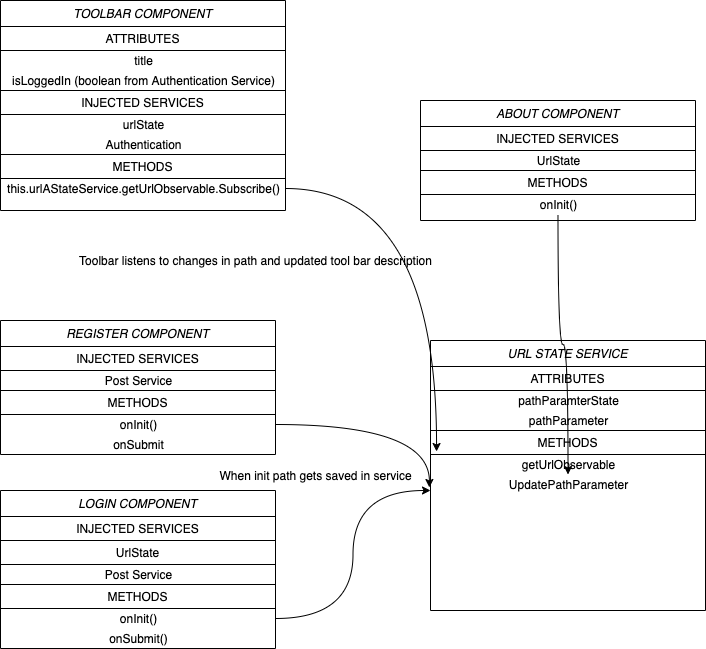

The diagram above was exported from draw.io. Its source (the exported page's mxGraphModel, read from the mxfile embedded in the PNG):
<mxGraphModel dx="2253" dy="1906" grid="1" gridSize="10" guides="1" tooltips="1" connect="1" arrows="1" fold="1" page="1" pageScale="1" pageWidth="827" pageHeight="1169" math="0" shadow="0">
  <root>
    <mxCell id="WIyWlLk6GJQsqaUBKTNV-0" />
    <mxCell id="WIyWlLk6GJQsqaUBKTNV-1" parent="WIyWlLk6GJQsqaUBKTNV-0" />
    <mxCell id="dnsaH7N6MKf-vZxBIFXo-0" value="URL STATE SERVICE" style="swimlane;fontStyle=2;align=center;verticalAlign=top;childLayout=stackLayout;horizontal=1;startSize=26;horizontalStack=0;resizeParent=1;resizeLast=0;collapsible=1;marginBottom=0;rounded=0;shadow=0;strokeWidth=1;" vertex="1" parent="WIyWlLk6GJQsqaUBKTNV-1">
      <mxGeometry x="370" y="-40" width="275" height="270" as="geometry">
        <mxRectangle x="230" y="140" width="160" height="26" as="alternateBounds" />
      </mxGeometry>
    </mxCell>
    <mxCell id="dnsaH7N6MKf-vZxBIFXo-1" value="ATTRIBUTES" style="whiteSpace=wrap;html=1;align=center;" vertex="1" parent="dnsaH7N6MKf-vZxBIFXo-0">
      <mxGeometry y="26" width="275" height="24" as="geometry" />
    </mxCell>
    <mxCell id="dnsaH7N6MKf-vZxBIFXo-2" value="pathParamterState" style="text;html=1;align=center;verticalAlign=middle;resizable=0;points=[];autosize=1;strokeColor=none;" vertex="1" parent="dnsaH7N6MKf-vZxBIFXo-0">
      <mxGeometry y="50" width="275" height="20" as="geometry" />
    </mxCell>
    <mxCell id="dnsaH7N6MKf-vZxBIFXo-3" value="pathParameter" style="text;html=1;align=center;verticalAlign=middle;resizable=0;points=[];autosize=1;strokeColor=none;" vertex="1" parent="dnsaH7N6MKf-vZxBIFXo-0">
      <mxGeometry y="70" width="275" height="20" as="geometry" />
    </mxCell>
    <mxCell id="dnsaH7N6MKf-vZxBIFXo-4" value="METHODS" style="whiteSpace=wrap;html=1;align=center;" vertex="1" parent="dnsaH7N6MKf-vZxBIFXo-0">
      <mxGeometry y="90" width="275" height="24" as="geometry" />
    </mxCell>
    <mxCell id="dnsaH7N6MKf-vZxBIFXo-5" value="getUrlObservable" style="text;html=1;align=center;verticalAlign=middle;resizable=0;points=[];autosize=1;strokeColor=none;" vertex="1" parent="dnsaH7N6MKf-vZxBIFXo-0">
      <mxGeometry y="114" width="275" height="20" as="geometry" />
    </mxCell>
    <mxCell id="dnsaH7N6MKf-vZxBIFXo-6" value="UpdatePathParameter" style="text;html=1;align=center;verticalAlign=middle;resizable=0;points=[];autosize=1;strokeColor=none;" vertex="1" parent="dnsaH7N6MKf-vZxBIFXo-0">
      <mxGeometry y="134" width="275" height="20" as="geometry" />
    </mxCell>
    <mxCell id="dnsaH7N6MKf-vZxBIFXo-7" value="TOOLBAR COMPONENT" style="swimlane;fontStyle=2;align=center;verticalAlign=top;childLayout=stackLayout;horizontal=1;startSize=26;horizontalStack=0;resizeParent=1;resizeLast=0;collapsible=1;marginBottom=0;rounded=0;shadow=0;strokeWidth=1;" vertex="1" parent="WIyWlLk6GJQsqaUBKTNV-1">
      <mxGeometry x="-60" y="-380" width="285" height="210" as="geometry">
        <mxRectangle x="230" y="140" width="160" height="26" as="alternateBounds" />
      </mxGeometry>
    </mxCell>
    <mxCell id="dnsaH7N6MKf-vZxBIFXo-8" value="ATTRIBUTES" style="whiteSpace=wrap;html=1;align=center;" vertex="1" parent="dnsaH7N6MKf-vZxBIFXo-7">
      <mxGeometry y="26" width="285" height="24" as="geometry" />
    </mxCell>
    <mxCell id="dnsaH7N6MKf-vZxBIFXo-9" value="title" style="text;html=1;align=center;verticalAlign=middle;resizable=0;points=[];autosize=1;strokeColor=none;" vertex="1" parent="dnsaH7N6MKf-vZxBIFXo-7">
      <mxGeometry y="50" width="285" height="20" as="geometry" />
    </mxCell>
    <mxCell id="dnsaH7N6MKf-vZxBIFXo-10" value="isLoggedIn (boolean from Authentication Service)" style="text;html=1;align=center;verticalAlign=middle;resizable=0;points=[];autosize=1;strokeColor=none;" vertex="1" parent="dnsaH7N6MKf-vZxBIFXo-7">
      <mxGeometry y="70" width="285" height="20" as="geometry" />
    </mxCell>
    <mxCell id="dnsaH7N6MKf-vZxBIFXo-11" value="INJECTED SERVICES" style="whiteSpace=wrap;html=1;align=center;" vertex="1" parent="dnsaH7N6MKf-vZxBIFXo-7">
      <mxGeometry y="90" width="285" height="24" as="geometry" />
    </mxCell>
    <mxCell id="dnsaH7N6MKf-vZxBIFXo-12" value="urlState" style="text;html=1;align=center;verticalAlign=middle;resizable=0;points=[];autosize=1;strokeColor=none;" vertex="1" parent="dnsaH7N6MKf-vZxBIFXo-7">
      <mxGeometry y="114" width="285" height="20" as="geometry" />
    </mxCell>
    <mxCell id="dnsaH7N6MKf-vZxBIFXo-13" value="Authentication" style="text;html=1;align=center;verticalAlign=middle;resizable=0;points=[];autosize=1;strokeColor=none;" vertex="1" parent="dnsaH7N6MKf-vZxBIFXo-7">
      <mxGeometry y="134" width="285" height="20" as="geometry" />
    </mxCell>
    <mxCell id="dnsaH7N6MKf-vZxBIFXo-14" value="METHODS" style="whiteSpace=wrap;html=1;align=center;" vertex="1" parent="dnsaH7N6MKf-vZxBIFXo-7">
      <mxGeometry y="154" width="285" height="24" as="geometry" />
    </mxCell>
    <mxCell id="dnsaH7N6MKf-vZxBIFXo-15" value="this.urlAStateService.getUrlObservable.Subscribe()" style="text;html=1;align=center;verticalAlign=middle;resizable=0;points=[];autosize=1;strokeColor=none;" vertex="1" parent="dnsaH7N6MKf-vZxBIFXo-7">
      <mxGeometry y="178" width="285" height="20" as="geometry" />
    </mxCell>
    <mxCell id="dnsaH7N6MKf-vZxBIFXo-16" style="edgeStyle=orthogonalEdgeStyle;curved=1;rounded=0;orthogonalLoop=1;jettySize=auto;html=1;align=center;" edge="1" parent="dnsaH7N6MKf-vZxBIFXo-7">
      <mxGeometry relative="1" as="geometry">
        <mxPoint x="142.5" y="218" as="sourcePoint" />
      </mxGeometry>
    </mxCell>
    <mxCell id="dnsaH7N6MKf-vZxBIFXo-17" value="REGISTER COMPONENT" style="swimlane;fontStyle=2;align=center;verticalAlign=top;childLayout=stackLayout;horizontal=1;startSize=26;horizontalStack=0;resizeParent=1;resizeLast=0;collapsible=1;marginBottom=0;rounded=0;shadow=0;strokeWidth=1;" vertex="1" parent="WIyWlLk6GJQsqaUBKTNV-1">
      <mxGeometry x="-60" y="-60" width="275" height="134" as="geometry">
        <mxRectangle x="230" y="140" width="160" height="26" as="alternateBounds" />
      </mxGeometry>
    </mxCell>
    <mxCell id="dnsaH7N6MKf-vZxBIFXo-18" value="INJECTED SERVICES" style="whiteSpace=wrap;html=1;align=center;" vertex="1" parent="dnsaH7N6MKf-vZxBIFXo-17">
      <mxGeometry y="26" width="275" height="24" as="geometry" />
    </mxCell>
    <mxCell id="dnsaH7N6MKf-vZxBIFXo-19" value="Post Service" style="text;html=1;align=center;verticalAlign=middle;resizable=0;points=[];autosize=1;strokeColor=none;" vertex="1" parent="dnsaH7N6MKf-vZxBIFXo-17">
      <mxGeometry y="50" width="275" height="20" as="geometry" />
    </mxCell>
    <mxCell id="dnsaH7N6MKf-vZxBIFXo-20" value="METHODS" style="whiteSpace=wrap;html=1;align=center;" vertex="1" parent="dnsaH7N6MKf-vZxBIFXo-17">
      <mxGeometry y="70" width="275" height="24" as="geometry" />
    </mxCell>
    <mxCell id="dnsaH7N6MKf-vZxBIFXo-21" value="onInit()" style="text;html=1;align=center;verticalAlign=middle;resizable=0;points=[];autosize=1;strokeColor=none;" vertex="1" parent="dnsaH7N6MKf-vZxBIFXo-17">
      <mxGeometry y="94" width="275" height="20" as="geometry" />
    </mxCell>
    <mxCell id="dnsaH7N6MKf-vZxBIFXo-22" value="onSubmit" style="text;html=1;align=center;verticalAlign=middle;resizable=0;points=[];autosize=1;strokeColor=none;" vertex="1" parent="dnsaH7N6MKf-vZxBIFXo-17">
      <mxGeometry y="114" width="275" height="20" as="geometry" />
    </mxCell>
    <mxCell id="dnsaH7N6MKf-vZxBIFXo-23" value="LOGIN COMPONENT" style="swimlane;fontStyle=2;align=center;verticalAlign=top;childLayout=stackLayout;horizontal=1;startSize=26;horizontalStack=0;resizeParent=1;resizeLast=0;collapsible=1;marginBottom=0;rounded=0;shadow=0;strokeWidth=1;" vertex="1" parent="WIyWlLk6GJQsqaUBKTNV-1">
      <mxGeometry x="-60" y="110" width="275" height="158" as="geometry">
        <mxRectangle x="230" y="140" width="160" height="26" as="alternateBounds" />
      </mxGeometry>
    </mxCell>
    <mxCell id="dnsaH7N6MKf-vZxBIFXo-24" value="INJECTED SERVICES" style="whiteSpace=wrap;html=1;align=center;" vertex="1" parent="dnsaH7N6MKf-vZxBIFXo-23">
      <mxGeometry y="26" width="275" height="24" as="geometry" />
    </mxCell>
    <mxCell id="dnsaH7N6MKf-vZxBIFXo-25" value="UrlState" style="whiteSpace=wrap;html=1;align=center;" vertex="1" parent="dnsaH7N6MKf-vZxBIFXo-23">
      <mxGeometry y="50" width="275" height="24" as="geometry" />
    </mxCell>
    <mxCell id="dnsaH7N6MKf-vZxBIFXo-26" value="Post Service" style="text;html=1;align=center;verticalAlign=middle;resizable=0;points=[];autosize=1;strokeColor=none;" vertex="1" parent="dnsaH7N6MKf-vZxBIFXo-23">
      <mxGeometry y="74" width="275" height="20" as="geometry" />
    </mxCell>
    <mxCell id="dnsaH7N6MKf-vZxBIFXo-27" value="METHODS" style="whiteSpace=wrap;html=1;align=center;" vertex="1" parent="dnsaH7N6MKf-vZxBIFXo-23">
      <mxGeometry y="94" width="275" height="24" as="geometry" />
    </mxCell>
    <mxCell id="dnsaH7N6MKf-vZxBIFXo-28" value="onInit()" style="text;html=1;align=center;verticalAlign=middle;resizable=0;points=[];autosize=1;strokeColor=none;" vertex="1" parent="dnsaH7N6MKf-vZxBIFXo-23">
      <mxGeometry y="118" width="275" height="20" as="geometry" />
    </mxCell>
    <mxCell id="dnsaH7N6MKf-vZxBIFXo-29" value="onSubmit()" style="text;html=1;align=center;verticalAlign=middle;resizable=0;points=[];autosize=1;strokeColor=none;" vertex="1" parent="dnsaH7N6MKf-vZxBIFXo-23">
      <mxGeometry y="138" width="275" height="20" as="geometry" />
    </mxCell>
    <mxCell id="dnsaH7N6MKf-vZxBIFXo-30" value="ABOUT COMPONENT" style="swimlane;fontStyle=2;align=center;verticalAlign=top;childLayout=stackLayout;horizontal=1;startSize=26;horizontalStack=0;resizeParent=1;resizeLast=0;collapsible=1;marginBottom=0;rounded=0;shadow=0;strokeWidth=1;" vertex="1" parent="WIyWlLk6GJQsqaUBKTNV-1">
      <mxGeometry x="360" y="-280" width="275" height="120" as="geometry">
        <mxRectangle x="230" y="140" width="160" height="26" as="alternateBounds" />
      </mxGeometry>
    </mxCell>
    <mxCell id="dnsaH7N6MKf-vZxBIFXo-31" value="INJECTED SERVICES" style="whiteSpace=wrap;html=1;align=center;" vertex="1" parent="dnsaH7N6MKf-vZxBIFXo-30">
      <mxGeometry y="26" width="275" height="24" as="geometry" />
    </mxCell>
    <mxCell id="dnsaH7N6MKf-vZxBIFXo-32" value="&lt;span&gt;UrlState&lt;/span&gt;" style="text;html=1;align=center;verticalAlign=middle;resizable=0;points=[];autosize=1;strokeColor=none;" vertex="1" parent="dnsaH7N6MKf-vZxBIFXo-30">
      <mxGeometry y="50" width="275" height="20" as="geometry" />
    </mxCell>
    <mxCell id="dnsaH7N6MKf-vZxBIFXo-33" value="METHODS" style="whiteSpace=wrap;html=1;align=center;" vertex="1" parent="dnsaH7N6MKf-vZxBIFXo-30">
      <mxGeometry y="70" width="275" height="24" as="geometry" />
    </mxCell>
    <mxCell id="dnsaH7N6MKf-vZxBIFXo-34" value="onInit()" style="text;html=1;align=center;verticalAlign=middle;resizable=0;points=[];autosize=1;strokeColor=none;" vertex="1" parent="dnsaH7N6MKf-vZxBIFXo-30">
      <mxGeometry y="94" width="275" height="20" as="geometry" />
    </mxCell>
    <mxCell id="dnsaH7N6MKf-vZxBIFXo-35" style="edgeStyle=orthogonalEdgeStyle;curved=1;rounded=0;orthogonalLoop=1;jettySize=auto;html=1;entryX=0;entryY=0.8;entryDx=0;entryDy=0;entryPerimeter=0;align=center;" edge="1" parent="WIyWlLk6GJQsqaUBKTNV-1" source="dnsaH7N6MKf-vZxBIFXo-28" target="dnsaH7N6MKf-vZxBIFXo-6">
      <mxGeometry relative="1" as="geometry" />
    </mxCell>
    <mxCell id="dnsaH7N6MKf-vZxBIFXo-36" style="edgeStyle=orthogonalEdgeStyle;curved=1;rounded=0;orthogonalLoop=1;jettySize=auto;html=1;align=center;" edge="1" parent="WIyWlLk6GJQsqaUBKTNV-1" source="dnsaH7N6MKf-vZxBIFXo-34" target="dnsaH7N6MKf-vZxBIFXo-6">
      <mxGeometry relative="1" as="geometry" />
    </mxCell>
    <mxCell id="dnsaH7N6MKf-vZxBIFXo-37" style="edgeStyle=orthogonalEdgeStyle;curved=1;rounded=0;orthogonalLoop=1;jettySize=auto;html=1;entryX=-0.004;entryY=0.65;entryDx=0;entryDy=0;entryPerimeter=0;align=center;" edge="1" parent="WIyWlLk6GJQsqaUBKTNV-1" source="dnsaH7N6MKf-vZxBIFXo-21" target="dnsaH7N6MKf-vZxBIFXo-6">
      <mxGeometry relative="1" as="geometry" />
    </mxCell>
    <mxCell id="dnsaH7N6MKf-vZxBIFXo-38" value="When init path gets saved in service" style="text;html=1;align=center;verticalAlign=middle;resizable=0;points=[];autosize=1;strokeColor=none;" vertex="1" parent="WIyWlLk6GJQsqaUBKTNV-1">
      <mxGeometry x="150" y="85" width="210" height="20" as="geometry" />
    </mxCell>
    <mxCell id="dnsaH7N6MKf-vZxBIFXo-39" style="edgeStyle=orthogonalEdgeStyle;curved=1;rounded=0;orthogonalLoop=1;jettySize=auto;html=1;entryX=0.022;entryY=-0.15;entryDx=0;entryDy=0;entryPerimeter=0;align=center;" edge="1" parent="WIyWlLk6GJQsqaUBKTNV-1" source="dnsaH7N6MKf-vZxBIFXo-15" target="dnsaH7N6MKf-vZxBIFXo-5">
      <mxGeometry relative="1" as="geometry" />
    </mxCell>
    <mxCell id="dnsaH7N6MKf-vZxBIFXo-40" value="Toolbar listens to changes in path and updated tool bar description" style="text;html=1;align=center;verticalAlign=middle;resizable=0;points=[];autosize=1;strokeColor=none;" vertex="1" parent="WIyWlLk6GJQsqaUBKTNV-1">
      <mxGeometry x="10" y="-130" width="370" height="20" as="geometry" />
    </mxCell>
  </root>
</mxGraphModel>